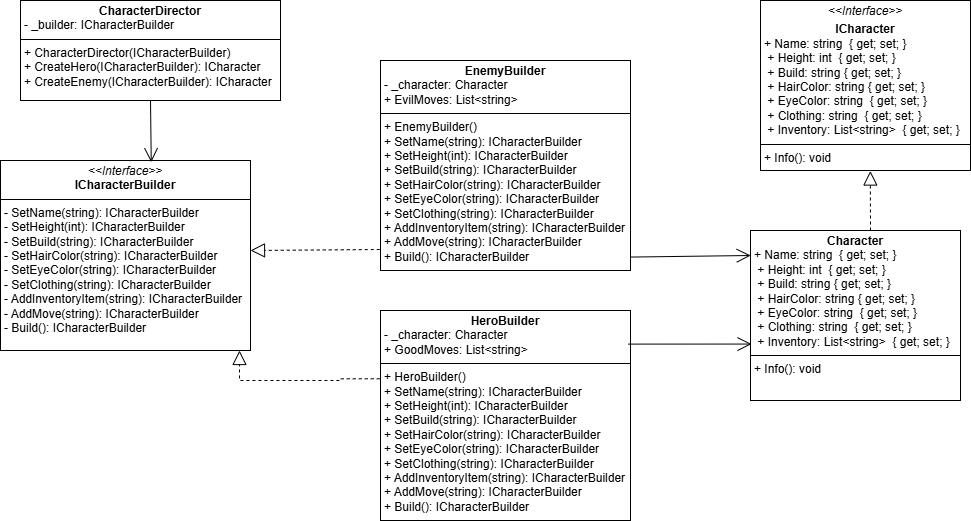

The diagram above was exported from draw.io. Its source (the exported page's mxGraphModel, read from the mxfile embedded in the PNG):
<mxGraphModel dx="1723" dy="1912" grid="1" gridSize="10" guides="1" tooltips="1" connect="1" arrows="1" fold="1" page="1" pageScale="1" pageWidth="827" pageHeight="1169" math="0" shadow="0">
  <root>
    <mxCell id="0" />
    <mxCell id="1" parent="0" />
    <mxCell id="yVGSMIV_xbNgCNIYk6O6-1" value="&lt;p style=&quot;margin:0px;margin-top:4px;text-align:center;&quot;&gt;&lt;i&gt;&amp;lt;&amp;lt;Interface&amp;gt;&amp;gt;&lt;/i&gt;&lt;br&gt;&lt;b&gt;ICharacterBuilder&lt;/b&gt;&lt;/p&gt;&lt;hr size=&quot;1&quot; style=&quot;border-style:solid;&quot;&gt;&lt;p style=&quot;margin:0px;margin-left:4px;&quot;&gt;&lt;span style=&quot;background-color: transparent;&quot;&gt;- SetName(string):&amp;nbsp;&lt;/span&gt;&lt;span style=&quot;background-color: transparent; color: light-dark(rgb(0, 0, 0), rgb(255, 255, 255));&quot;&gt;ICharacterBuilder&lt;/span&gt;&lt;/p&gt;&lt;p style=&quot;margin:0px;margin-left:4px;&quot;&gt;- SetHeight(int):&amp;nbsp;&lt;span style=&quot;background-color: transparent; color: light-dark(rgb(0, 0, 0), rgb(255, 255, 255));&quot;&gt;ICharacterBuilder&lt;/span&gt;&lt;span style=&quot;background-color: transparent; color: light-dark(rgb(0, 0, 0), rgb(255, 255, 255));&quot;&gt;&amp;nbsp;&lt;/span&gt;&lt;/p&gt;&lt;p style=&quot;margin:0px;margin-left:4px;&quot;&gt;- SetBuild(string):&amp;nbsp;&lt;span style=&quot;background-color: transparent; color: light-dark(rgb(0, 0, 0), rgb(255, 255, 255));&quot;&gt;ICharacterBuilder&lt;/span&gt;&lt;span style=&quot;background-color: transparent; color: light-dark(rgb(0, 0, 0), rgb(255, 255, 255));&quot;&gt;&amp;nbsp;&lt;/span&gt;&lt;/p&gt;&lt;p style=&quot;margin:0px;margin-left:4px;&quot;&gt;- SetHairColor(string):&amp;nbsp;&lt;span style=&quot;background-color: transparent; color: light-dark(rgb(0, 0, 0), rgb(255, 255, 255));&quot;&gt;ICharacterBuilder&lt;/span&gt;&lt;span style=&quot;background-color: transparent; color: light-dark(rgb(0, 0, 0), rgb(255, 255, 255));&quot;&gt;&amp;nbsp;&lt;/span&gt;&lt;/p&gt;&lt;p style=&quot;margin:0px;margin-left:4px;&quot;&gt;- SetEyeColor(string):&amp;nbsp;&lt;span style=&quot;background-color: transparent; color: light-dark(rgb(0, 0, 0), rgb(255, 255, 255));&quot;&gt;ICharacterBuilder&lt;/span&gt;&lt;span style=&quot;background-color: transparent; color: light-dark(rgb(0, 0, 0), rgb(255, 255, 255));&quot;&gt;&amp;nbsp;&lt;/span&gt;&lt;/p&gt;&lt;p style=&quot;margin:0px;margin-left:4px;&quot;&gt;- SetClothing(string):&amp;nbsp;&lt;span style=&quot;background-color: transparent; color: light-dark(rgb(0, 0, 0), rgb(255, 255, 255));&quot;&gt;ICharacterBuilder&lt;/span&gt;&lt;span style=&quot;background-color: transparent; color: light-dark(rgb(0, 0, 0), rgb(255, 255, 255));&quot;&gt;&amp;nbsp;&lt;/span&gt;&lt;/p&gt;&lt;p style=&quot;margin:0px;margin-left:4px;&quot;&gt;- AddInventoryItem(string):&amp;nbsp;&lt;span style=&quot;background-color: transparent; color: light-dark(rgb(0, 0, 0), rgb(255, 255, 255));&quot;&gt;ICharacterBuilder&lt;/span&gt;&lt;span style=&quot;background-color: transparent; color: light-dark(rgb(0, 0, 0), rgb(255, 255, 255));&quot;&gt;&amp;nbsp;&lt;/span&gt;&lt;/p&gt;&lt;p style=&quot;margin:0px;margin-left:4px;&quot;&gt;- AddMove(string):&amp;nbsp;&lt;span style=&quot;background-color: transparent; color: light-dark(rgb(0, 0, 0), rgb(255, 255, 255));&quot;&gt;ICharacterBuilder&lt;/span&gt;&lt;span style=&quot;background-color: transparent; color: light-dark(rgb(0, 0, 0), rgb(255, 255, 255));&quot;&gt;&amp;nbsp;&lt;/span&gt;&lt;/p&gt;&lt;p style=&quot;margin:0px;margin-left:4px;&quot;&gt;- Build():&amp;nbsp;&lt;span style=&quot;background-color: transparent; color: light-dark(rgb(0, 0, 0), rgb(255, 255, 255));&quot;&gt;ICharacterBuilder&lt;/span&gt;&lt;span style=&quot;background-color: transparent; color: light-dark(rgb(0, 0, 0), rgb(255, 255, 255));&quot;&gt;&amp;nbsp;&lt;/span&gt;&lt;/p&gt;" style="verticalAlign=top;align=left;overflow=fill;html=1;whiteSpace=wrap;" vertex="1" parent="1">
      <mxGeometry x="50" y="130" width="250" height="190" as="geometry" />
    </mxCell>
    <mxCell id="yVGSMIV_xbNgCNIYk6O6-3" value="&lt;p style=&quot;margin:0px;margin-top:4px;text-align:center;&quot;&gt;&lt;i&gt;&amp;lt;&amp;lt;Interface&amp;gt;&amp;gt;&lt;/i&gt;&lt;br&gt;&lt;/p&gt;&lt;p style=&quot;margin: 4px 0px 0px; text-align: center;&quot;&gt;&lt;b&gt;ICharacter&lt;/b&gt;&lt;/p&gt;&lt;p style=&quot;margin: 0px 0px 0px 4px;&quot;&gt;+&lt;span style=&quot;background-color: transparent;&quot;&gt;&amp;nbsp;Name:&amp;nbsp;&lt;/span&gt;&lt;span style=&quot;background-color: transparent; color: light-dark(rgb(0, 0, 0), rgb(255, 255, 255));&quot;&gt;string&lt;/span&gt;&lt;span style=&quot;background-color: transparent; color: light-dark(rgb(0, 0, 0), rgb(255, 255, 255));&quot;&gt;&amp;nbsp;&lt;/span&gt;&lt;span style=&quot;background-color: transparent; color: light-dark(rgb(0, 0, 0), rgb(255, 255, 255));&quot;&gt;&amp;nbsp;{ get; set; }&lt;/span&gt;&lt;/p&gt;&lt;p style=&quot;margin: 0px 0px 0px 4px;&quot;&gt;&amp;nbsp;+ Height:&amp;nbsp;&lt;span style=&quot;background-color: transparent; color: light-dark(rgb(0, 0, 0), rgb(255, 255, 255));&quot;&gt;int&lt;/span&gt;&lt;span style=&quot;background-color: transparent; color: light-dark(rgb(0, 0, 0), rgb(255, 255, 255));&quot;&gt;&amp;nbsp;&lt;/span&gt;&lt;span style=&quot;background-color: transparent; color: light-dark(rgb(0, 0, 0), rgb(255, 255, 255));&quot;&gt;&amp;nbsp;{ get; set; }&lt;/span&gt;&lt;/p&gt;&lt;p style=&quot;margin: 0px 0px 0px 4px;&quot;&gt;&amp;nbsp;+ Build: string { get; set; }&lt;/p&gt;&lt;p style=&quot;margin: 0px 0px 0px 4px;&quot;&gt;&amp;nbsp;+ HairColor: string { get; set; }&lt;/p&gt;&lt;p style=&quot;margin: 0px 0px 0px 4px;&quot;&gt;&amp;nbsp;+ EyeColor:&amp;nbsp;&lt;span style=&quot;background-color: transparent; color: light-dark(rgb(0, 0, 0), rgb(255, 255, 255));&quot;&gt;string&lt;/span&gt;&lt;span style=&quot;background-color: transparent; color: light-dark(rgb(0, 0, 0), rgb(255, 255, 255));&quot;&gt;&amp;nbsp;&lt;/span&gt;&lt;span style=&quot;background-color: transparent; color: light-dark(rgb(0, 0, 0), rgb(255, 255, 255));&quot;&gt;&amp;nbsp;{ get; set; }&lt;/span&gt;&lt;/p&gt;&lt;p style=&quot;margin: 0px 0px 0px 4px;&quot;&gt;&amp;nbsp;+ Clothing:&amp;nbsp;&lt;span style=&quot;background-color: transparent; color: light-dark(rgb(0, 0, 0), rgb(255, 255, 255));&quot;&gt;string&lt;/span&gt;&lt;span style=&quot;background-color: transparent; color: light-dark(rgb(0, 0, 0), rgb(255, 255, 255));&quot;&gt;&amp;nbsp;&lt;/span&gt;&lt;span style=&quot;background-color: transparent; color: light-dark(rgb(0, 0, 0), rgb(255, 255, 255));&quot;&gt;&amp;nbsp;{ get; set; }&lt;/span&gt;&lt;/p&gt;&lt;p style=&quot;margin: 0px 0px 0px 4px;&quot;&gt;&amp;nbsp;+ Inventory:&amp;nbsp;&lt;span style=&quot;background-color: transparent; color: light-dark(rgb(0, 0, 0), rgb(255, 255, 255));&quot;&gt;List&amp;lt;string&amp;gt;&lt;/span&gt;&lt;span style=&quot;background-color: transparent; color: light-dark(rgb(0, 0, 0), rgb(255, 255, 255));&quot;&gt;&amp;nbsp;&lt;/span&gt;&lt;span style=&quot;background-color: transparent; color: light-dark(rgb(0, 0, 0), rgb(255, 255, 255));&quot;&gt;&amp;nbsp;{ get; set; }&lt;/span&gt;&lt;/p&gt;&lt;hr size=&quot;1&quot; style=&quot;border-style:solid;&quot;&gt;&lt;p style=&quot;margin:0px;margin-left:4px;&quot;&gt;+&amp;nbsp;&lt;span style=&quot;background-color: transparent;&quot;&gt;Info(): void&lt;/span&gt;&lt;/p&gt;" style="verticalAlign=top;align=left;overflow=fill;html=1;whiteSpace=wrap;" vertex="1" parent="1">
      <mxGeometry x="810" y="-30" width="210" height="170" as="geometry" />
    </mxCell>
    <mxCell id="yVGSMIV_xbNgCNIYk6O6-5" value="&lt;p style=&quot;margin:0px;margin-top:4px;text-align:center;&quot;&gt;&lt;b style=&quot;background-color: transparent; color: light-dark(rgb(0, 0, 0), rgb(255, 255, 255));&quot;&gt;Character&lt;/b&gt;&lt;/p&gt;&lt;p style=&quot;margin: 0px 0px 0px 4px;&quot;&gt;+&lt;span style=&quot;background-color: transparent;&quot;&gt;&amp;nbsp;Name:&amp;nbsp;&lt;/span&gt;&lt;span style=&quot;background-color: transparent; color: light-dark(rgb(0, 0, 0), rgb(255, 255, 255));&quot;&gt;string&lt;/span&gt;&lt;span style=&quot;background-color: transparent; color: light-dark(rgb(0, 0, 0), rgb(255, 255, 255));&quot;&gt;&amp;nbsp;&lt;/span&gt;&lt;span style=&quot;background-color: transparent; color: light-dark(rgb(0, 0, 0), rgb(255, 255, 255));&quot;&gt;&amp;nbsp;{ get; set; }&lt;/span&gt;&lt;/p&gt;&lt;p style=&quot;margin: 0px 0px 0px 4px;&quot;&gt;&amp;nbsp;+ Height:&amp;nbsp;&lt;span style=&quot;background-color: transparent; color: light-dark(rgb(0, 0, 0), rgb(255, 255, 255));&quot;&gt;int&lt;/span&gt;&lt;span style=&quot;background-color: transparent; color: light-dark(rgb(0, 0, 0), rgb(255, 255, 255));&quot;&gt;&amp;nbsp;&lt;/span&gt;&lt;span style=&quot;background-color: transparent; color: light-dark(rgb(0, 0, 0), rgb(255, 255, 255));&quot;&gt;&amp;nbsp;{ get; set; }&lt;/span&gt;&lt;/p&gt;&lt;p style=&quot;margin: 0px 0px 0px 4px;&quot;&gt;&amp;nbsp;+ Build: string { get; set; }&lt;/p&gt;&lt;p style=&quot;margin: 0px 0px 0px 4px;&quot;&gt;&amp;nbsp;+ HairColor: string { get; set; }&lt;/p&gt;&lt;p style=&quot;margin: 0px 0px 0px 4px;&quot;&gt;&amp;nbsp;+ EyeColor:&amp;nbsp;&lt;span style=&quot;background-color: transparent; color: light-dark(rgb(0, 0, 0), rgb(255, 255, 255));&quot;&gt;string&lt;/span&gt;&lt;span style=&quot;background-color: transparent; color: light-dark(rgb(0, 0, 0), rgb(255, 255, 255));&quot;&gt;&amp;nbsp;&lt;/span&gt;&lt;span style=&quot;background-color: transparent; color: light-dark(rgb(0, 0, 0), rgb(255, 255, 255));&quot;&gt;&amp;nbsp;{ get; set; }&lt;/span&gt;&lt;/p&gt;&lt;p style=&quot;margin: 0px 0px 0px 4px;&quot;&gt;&amp;nbsp;+ Clothing:&amp;nbsp;&lt;span style=&quot;background-color: transparent; color: light-dark(rgb(0, 0, 0), rgb(255, 255, 255));&quot;&gt;string&lt;/span&gt;&lt;span style=&quot;background-color: transparent; color: light-dark(rgb(0, 0, 0), rgb(255, 255, 255));&quot;&gt;&amp;nbsp;&lt;/span&gt;&lt;span style=&quot;background-color: transparent; color: light-dark(rgb(0, 0, 0), rgb(255, 255, 255));&quot;&gt;&amp;nbsp;{ get; set; }&lt;/span&gt;&lt;/p&gt;&lt;p style=&quot;margin: 0px 0px 0px 4px;&quot;&gt;&amp;nbsp;+ Inventory:&amp;nbsp;&lt;span style=&quot;background-color: transparent; color: light-dark(rgb(0, 0, 0), rgb(255, 255, 255));&quot;&gt;List&amp;lt;string&amp;gt;&lt;/span&gt;&lt;span style=&quot;background-color: transparent; color: light-dark(rgb(0, 0, 0), rgb(255, 255, 255));&quot;&gt;&amp;nbsp;&lt;/span&gt;&lt;span style=&quot;background-color: transparent; color: light-dark(rgb(0, 0, 0), rgb(255, 255, 255));&quot;&gt;&amp;nbsp;{ get; set; }&lt;/span&gt;&lt;/p&gt;&lt;hr size=&quot;1&quot; style=&quot;border-style:solid;&quot;&gt;&lt;p style=&quot;margin:0px;margin-left:4px;&quot;&gt;+&amp;nbsp;&lt;span style=&quot;background-color: transparent;&quot;&gt;Info(): void&lt;/span&gt;&lt;/p&gt;" style="verticalAlign=top;align=left;overflow=fill;html=1;whiteSpace=wrap;" vertex="1" parent="1">
      <mxGeometry x="800" y="200" width="210" height="170" as="geometry" />
    </mxCell>
    <mxCell id="yVGSMIV_xbNgCNIYk6O6-14" value="&lt;p style=&quot;margin:0px;margin-top:4px;text-align:center;&quot;&gt;&lt;b&gt;EnemyBuilder&lt;/b&gt;&lt;/p&gt;&lt;p style=&quot;margin: 0px 0px 0px 4px;&quot;&gt;-&amp;nbsp;_character:&amp;nbsp;Character&lt;/p&gt;&lt;p style=&quot;margin: 0px 0px 0px 4px;&quot;&gt;+&amp;nbsp;EvilMoves: List&amp;lt;string&amp;gt;&lt;/p&gt;&lt;hr size=&quot;1&quot; style=&quot;border-style:solid;&quot;&gt;&lt;p style=&quot;margin: 0px 0px 0px 4px;&quot;&gt;&lt;span style=&quot;background-color: transparent;&quot;&gt;+ EnemyBuilder()&lt;/span&gt;&lt;/p&gt;&lt;p style=&quot;margin: 0px 0px 0px 4px;&quot;&gt;&lt;span style=&quot;background-color: transparent;&quot;&gt;+ SetName(string):&amp;nbsp;&lt;/span&gt;&lt;span style=&quot;background-color: transparent; color: light-dark(rgb(0, 0, 0), rgb(255, 255, 255));&quot;&gt;ICharacterBuilder&lt;/span&gt;&lt;/p&gt;&lt;p style=&quot;margin: 0px 0px 0px 4px;&quot;&gt;+ SetHeight(int):&amp;nbsp;&lt;span style=&quot;background-color: transparent; color: light-dark(rgb(0, 0, 0), rgb(255, 255, 255));&quot;&gt;ICharacterBuilder&lt;/span&gt;&lt;span style=&quot;background-color: transparent; color: light-dark(rgb(0, 0, 0), rgb(255, 255, 255));&quot;&gt;&amp;nbsp;&lt;/span&gt;&lt;/p&gt;&lt;p style=&quot;margin: 0px 0px 0px 4px;&quot;&gt;+ SetBuild(string):&amp;nbsp;&lt;span style=&quot;background-color: transparent; color: light-dark(rgb(0, 0, 0), rgb(255, 255, 255));&quot;&gt;ICharacterBuilder&lt;/span&gt;&lt;span style=&quot;background-color: transparent; color: light-dark(rgb(0, 0, 0), rgb(255, 255, 255));&quot;&gt;&amp;nbsp;&lt;/span&gt;&lt;/p&gt;&lt;p style=&quot;margin: 0px 0px 0px 4px;&quot;&gt;+ SetHairColor(string):&amp;nbsp;&lt;span style=&quot;background-color: transparent; color: light-dark(rgb(0, 0, 0), rgb(255, 255, 255));&quot;&gt;ICharacterBuilder&lt;/span&gt;&lt;span style=&quot;background-color: transparent; color: light-dark(rgb(0, 0, 0), rgb(255, 255, 255));&quot;&gt;&amp;nbsp;&lt;/span&gt;&lt;/p&gt;&lt;p style=&quot;margin: 0px 0px 0px 4px;&quot;&gt;+ SetEyeColor(string):&amp;nbsp;&lt;span style=&quot;background-color: transparent; color: light-dark(rgb(0, 0, 0), rgb(255, 255, 255));&quot;&gt;ICharacterBuilder&lt;/span&gt;&lt;span style=&quot;background-color: transparent; color: light-dark(rgb(0, 0, 0), rgb(255, 255, 255));&quot;&gt;&amp;nbsp;&lt;/span&gt;&lt;/p&gt;&lt;p style=&quot;margin: 0px 0px 0px 4px;&quot;&gt;+ SetClothing(string):&amp;nbsp;&lt;span style=&quot;background-color: transparent; color: light-dark(rgb(0, 0, 0), rgb(255, 255, 255));&quot;&gt;ICharacterBuilder&lt;/span&gt;&lt;span style=&quot;background-color: transparent; color: light-dark(rgb(0, 0, 0), rgb(255, 255, 255));&quot;&gt;&amp;nbsp;&lt;/span&gt;&lt;/p&gt;&lt;p style=&quot;margin: 0px 0px 0px 4px;&quot;&gt;+ AddInventoryItem(string):&amp;nbsp;&lt;span style=&quot;background-color: transparent; color: light-dark(rgb(0, 0, 0), rgb(255, 255, 255));&quot;&gt;ICharacterBuilder&lt;/span&gt;&lt;span style=&quot;background-color: transparent; color: light-dark(rgb(0, 0, 0), rgb(255, 255, 255));&quot;&gt;&amp;nbsp;&lt;/span&gt;&lt;/p&gt;&lt;p style=&quot;margin: 0px 0px 0px 4px;&quot;&gt;+ AddMove(string):&amp;nbsp;&lt;span style=&quot;background-color: transparent; color: light-dark(rgb(0, 0, 0), rgb(255, 255, 255));&quot;&gt;ICharacterBuilder&lt;/span&gt;&lt;span style=&quot;background-color: transparent; color: light-dark(rgb(0, 0, 0), rgb(255, 255, 255));&quot;&gt;&amp;nbsp;&lt;/span&gt;&lt;/p&gt;&lt;p style=&quot;margin: 0px 0px 0px 4px;&quot;&gt;+ Build():&amp;nbsp;&lt;span style=&quot;background-color: transparent; color: light-dark(rgb(0, 0, 0), rgb(255, 255, 255));&quot;&gt;ICharacterBuilder&lt;/span&gt;&lt;span style=&quot;background-color: transparent; color: light-dark(rgb(0, 0, 0), rgb(255, 255, 255));&quot;&gt;&amp;nbsp;&lt;/span&gt;&lt;/p&gt;" style="verticalAlign=top;align=left;overflow=fill;html=1;whiteSpace=wrap;" vertex="1" parent="1">
      <mxGeometry x="430" y="30" width="250" height="210" as="geometry" />
    </mxCell>
    <mxCell id="yVGSMIV_xbNgCNIYk6O6-15" value="&lt;p style=&quot;margin:0px;margin-top:4px;text-align:center;&quot;&gt;&lt;b&gt;HeroBuilder&lt;/b&gt;&lt;/p&gt;&lt;p style=&quot;margin: 0px 0px 0px 4px;&quot;&gt;-&amp;nbsp;_character:&amp;nbsp;Character&lt;/p&gt;&lt;p style=&quot;margin: 0px 0px 0px 4px;&quot;&gt;+ GoodMoves: List&amp;lt;string&amp;gt;&lt;/p&gt;&lt;hr size=&quot;1&quot; style=&quot;border-style:solid;&quot;&gt;&lt;p style=&quot;margin: 0px 0px 0px 4px;&quot;&gt;&lt;span style=&quot;background-color: transparent;&quot;&gt;+ Hero&lt;/span&gt;&lt;span style=&quot;background-color: transparent;&quot;&gt;Builder()&lt;/span&gt;&lt;/p&gt;&lt;p style=&quot;margin: 0px 0px 0px 4px;&quot;&gt;&lt;span style=&quot;background-color: transparent;&quot;&gt;+ SetName(string):&amp;nbsp;&lt;/span&gt;&lt;span style=&quot;background-color: transparent; color: light-dark(rgb(0, 0, 0), rgb(255, 255, 255));&quot;&gt;ICharacterBuilder&lt;/span&gt;&lt;/p&gt;&lt;p style=&quot;margin: 0px 0px 0px 4px;&quot;&gt;+ SetHeight(int):&amp;nbsp;&lt;span style=&quot;background-color: transparent; color: light-dark(rgb(0, 0, 0), rgb(255, 255, 255));&quot;&gt;ICharacterBuilder&lt;/span&gt;&lt;span style=&quot;background-color: transparent; color: light-dark(rgb(0, 0, 0), rgb(255, 255, 255));&quot;&gt;&amp;nbsp;&lt;/span&gt;&lt;/p&gt;&lt;p style=&quot;margin: 0px 0px 0px 4px;&quot;&gt;+ SetBuild(string):&amp;nbsp;&lt;span style=&quot;background-color: transparent; color: light-dark(rgb(0, 0, 0), rgb(255, 255, 255));&quot;&gt;ICharacterBuilder&lt;/span&gt;&lt;span style=&quot;background-color: transparent; color: light-dark(rgb(0, 0, 0), rgb(255, 255, 255));&quot;&gt;&amp;nbsp;&lt;/span&gt;&lt;/p&gt;&lt;p style=&quot;margin: 0px 0px 0px 4px;&quot;&gt;+ SetHairColor(string):&amp;nbsp;&lt;span style=&quot;background-color: transparent; color: light-dark(rgb(0, 0, 0), rgb(255, 255, 255));&quot;&gt;ICharacterBuilder&lt;/span&gt;&lt;span style=&quot;background-color: transparent; color: light-dark(rgb(0, 0, 0), rgb(255, 255, 255));&quot;&gt;&amp;nbsp;&lt;/span&gt;&lt;/p&gt;&lt;p style=&quot;margin: 0px 0px 0px 4px;&quot;&gt;+ SetEyeColor(string):&amp;nbsp;&lt;span style=&quot;background-color: transparent; color: light-dark(rgb(0, 0, 0), rgb(255, 255, 255));&quot;&gt;ICharacterBuilder&lt;/span&gt;&lt;span style=&quot;background-color: transparent; color: light-dark(rgb(0, 0, 0), rgb(255, 255, 255));&quot;&gt;&amp;nbsp;&lt;/span&gt;&lt;/p&gt;&lt;p style=&quot;margin: 0px 0px 0px 4px;&quot;&gt;+ SetClothing(string):&amp;nbsp;&lt;span style=&quot;background-color: transparent; color: light-dark(rgb(0, 0, 0), rgb(255, 255, 255));&quot;&gt;ICharacterBuilder&lt;/span&gt;&lt;span style=&quot;background-color: transparent; color: light-dark(rgb(0, 0, 0), rgb(255, 255, 255));&quot;&gt;&amp;nbsp;&lt;/span&gt;&lt;/p&gt;&lt;p style=&quot;margin: 0px 0px 0px 4px;&quot;&gt;+ AddInventoryItem(string):&amp;nbsp;&lt;span style=&quot;background-color: transparent; color: light-dark(rgb(0, 0, 0), rgb(255, 255, 255));&quot;&gt;ICharacterBuilder&lt;/span&gt;&lt;span style=&quot;background-color: transparent; color: light-dark(rgb(0, 0, 0), rgb(255, 255, 255));&quot;&gt;&amp;nbsp;&lt;/span&gt;&lt;/p&gt;&lt;p style=&quot;margin: 0px 0px 0px 4px;&quot;&gt;+ AddMove(string):&amp;nbsp;&lt;span style=&quot;background-color: transparent; color: light-dark(rgb(0, 0, 0), rgb(255, 255, 255));&quot;&gt;ICharacterBuilder&lt;/span&gt;&lt;span style=&quot;background-color: transparent; color: light-dark(rgb(0, 0, 0), rgb(255, 255, 255));&quot;&gt;&amp;nbsp;&lt;/span&gt;&lt;/p&gt;&lt;p style=&quot;margin: 0px 0px 0px 4px;&quot;&gt;+ Build():&amp;nbsp;&lt;span style=&quot;background-color: transparent; color: light-dark(rgb(0, 0, 0), rgb(255, 255, 255));&quot;&gt;ICharacterBuilder&lt;/span&gt;&lt;span style=&quot;background-color: transparent; color: light-dark(rgb(0, 0, 0), rgb(255, 255, 255));&quot;&gt;&amp;nbsp;&lt;/span&gt;&lt;/p&gt;" style="verticalAlign=top;align=left;overflow=fill;html=1;whiteSpace=wrap;" vertex="1" parent="1">
      <mxGeometry x="430" y="280" width="250" height="210" as="geometry" />
    </mxCell>
    <mxCell id="yVGSMIV_xbNgCNIYk6O6-16" value="&lt;p style=&quot;margin:0px;margin-top:4px;text-align:center;&quot;&gt;&lt;b style=&quot;background-color: transparent; color: light-dark(rgb(0, 0, 0), rgb(255, 255, 255));&quot;&gt;CharacterDirector&lt;/b&gt;&lt;/p&gt;&lt;p style=&quot;margin: 0px 0px 0px 4px;&quot;&gt;- _builder:&amp;nbsp;&lt;span style=&quot;background-color: transparent; color: light-dark(rgb(0, 0, 0), rgb(255, 255, 255));&quot;&gt;ICharacterBuilder&lt;/span&gt;&lt;span style=&quot;background-color: transparent; color: light-dark(rgb(0, 0, 0), rgb(255, 255, 255));&quot;&gt;&amp;nbsp;&lt;/span&gt;&lt;/p&gt;&lt;hr size=&quot;1&quot; style=&quot;border-style:solid;&quot;&gt;&lt;p style=&quot;margin:0px;margin-left:4px;&quot;&gt;+&amp;nbsp;CharacterDirector(ICharacterBuilder)&lt;/p&gt;&lt;p style=&quot;margin:0px;margin-left:4px;&quot;&gt;+ CreateHero(ICharacterBuilder):&amp;nbsp;&lt;span style=&quot;background-color: transparent; color: light-dark(rgb(0, 0, 0), rgb(255, 255, 255));&quot;&gt;ICharacter&lt;/span&gt;&lt;/p&gt;&lt;p style=&quot;margin:0px;margin-left:4px;&quot;&gt;&lt;span style=&quot;background-color: transparent; color: light-dark(rgb(0, 0, 0), rgb(255, 255, 255));&quot;&gt;+&amp;nbsp;&lt;/span&gt;&lt;span style=&quot;background-color: transparent;&quot;&gt;CreateEnemy(ICharacterBuilder):&amp;nbsp;&lt;/span&gt;&lt;span style=&quot;background-color: transparent; color: light-dark(rgb(0, 0, 0), rgb(255, 255, 255));&quot;&gt;ICharacter&lt;/span&gt;&lt;span style=&quot;background-color: transparent; color: light-dark(rgb(0, 0, 0), rgb(255, 255, 255));&quot;&gt;&amp;nbsp;&lt;/span&gt;&lt;/p&gt;" style="verticalAlign=top;align=left;overflow=fill;html=1;whiteSpace=wrap;" vertex="1" parent="1">
      <mxGeometry x="70" y="-30" width="260" height="100" as="geometry" />
    </mxCell>
    <mxCell id="yVGSMIV_xbNgCNIYk6O6-19" value="" style="endArrow=open;endFill=1;endSize=12;html=1;rounded=0;exitX=0.5;exitY=1;exitDx=0;exitDy=0;entryX=0.603;entryY=0.009;entryDx=0;entryDy=0;entryPerimeter=0;" edge="1" parent="1" source="yVGSMIV_xbNgCNIYk6O6-16" target="yVGSMIV_xbNgCNIYk6O6-1">
      <mxGeometry width="160" relative="1" as="geometry">
        <mxPoint x="199.5" y="80" as="sourcePoint" />
        <mxPoint x="199.5" y="130" as="targetPoint" />
      </mxGeometry>
    </mxCell>
    <mxCell id="yVGSMIV_xbNgCNIYk6O6-20" value="" style="endArrow=block;dashed=1;endFill=0;endSize=12;html=1;rounded=0;exitX=-0.003;exitY=0.325;exitDx=0;exitDy=0;exitPerimeter=0;edgeStyle=orthogonalEdgeStyle;" edge="1" parent="1" source="yVGSMIV_xbNgCNIYk6O6-15">
      <mxGeometry width="160" relative="1" as="geometry">
        <mxPoint x="414" y="360" as="sourcePoint" />
        <mxPoint x="289" y="320" as="targetPoint" />
        <Array as="points">
          <mxPoint x="390" y="348" />
          <mxPoint x="390" y="350" />
          <mxPoint x="289" y="350" />
        </Array>
      </mxGeometry>
    </mxCell>
    <mxCell id="yVGSMIV_xbNgCNIYk6O6-22" value="" style="endArrow=block;dashed=1;endFill=0;endSize=12;html=1;rounded=0;exitX=-0.003;exitY=0.9;exitDx=0;exitDy=0;exitPerimeter=0;" edge="1" parent="1" source="yVGSMIV_xbNgCNIYk6O6-14">
      <mxGeometry width="160" relative="1" as="geometry">
        <mxPoint x="440" y="180" as="sourcePoint" />
        <mxPoint x="300" y="220" as="targetPoint" />
      </mxGeometry>
    </mxCell>
    <mxCell id="yVGSMIV_xbNgCNIYk6O6-23" value="" style="endArrow=open;endFill=1;endSize=12;html=1;rounded=0;exitX=1.001;exitY=0.936;exitDx=0;exitDy=0;entryX=0.001;entryY=0.147;entryDx=0;entryDy=0;entryPerimeter=0;exitPerimeter=0;" edge="1" parent="1" source="yVGSMIV_xbNgCNIYk6O6-14" target="yVGSMIV_xbNgCNIYk6O6-5">
      <mxGeometry width="160" relative="1" as="geometry">
        <mxPoint x="720" y="138" as="sourcePoint" />
        <mxPoint x="721" y="200" as="targetPoint" />
      </mxGeometry>
    </mxCell>
    <mxCell id="yVGSMIV_xbNgCNIYk6O6-24" value="" style="endArrow=open;endFill=1;endSize=12;html=1;rounded=0;entryX=0.005;entryY=0.668;entryDx=0;entryDy=0;entryPerimeter=0;exitX=0.991;exitY=0.16;exitDx=0;exitDy=0;exitPerimeter=0;" edge="1" parent="1" source="yVGSMIV_xbNgCNIYk6O6-15" target="yVGSMIV_xbNgCNIYk6O6-5">
      <mxGeometry width="160" relative="1" as="geometry">
        <mxPoint x="680" y="312" as="sourcePoint" />
        <mxPoint x="801" y="310" as="targetPoint" />
      </mxGeometry>
    </mxCell>
    <mxCell id="yVGSMIV_xbNgCNIYk6O6-25" value="" style="endArrow=block;dashed=1;endFill=0;endSize=12;html=1;rounded=0;entryX=0.523;entryY=1.003;entryDx=0;entryDy=0;entryPerimeter=0;" edge="1" parent="1" target="yVGSMIV_xbNgCNIYk6O6-3">
      <mxGeometry width="160" relative="1" as="geometry">
        <mxPoint x="920" y="200" as="sourcePoint" />
        <mxPoint x="940" y="150" as="targetPoint" />
      </mxGeometry>
    </mxCell>
  </root>
</mxGraphModel>